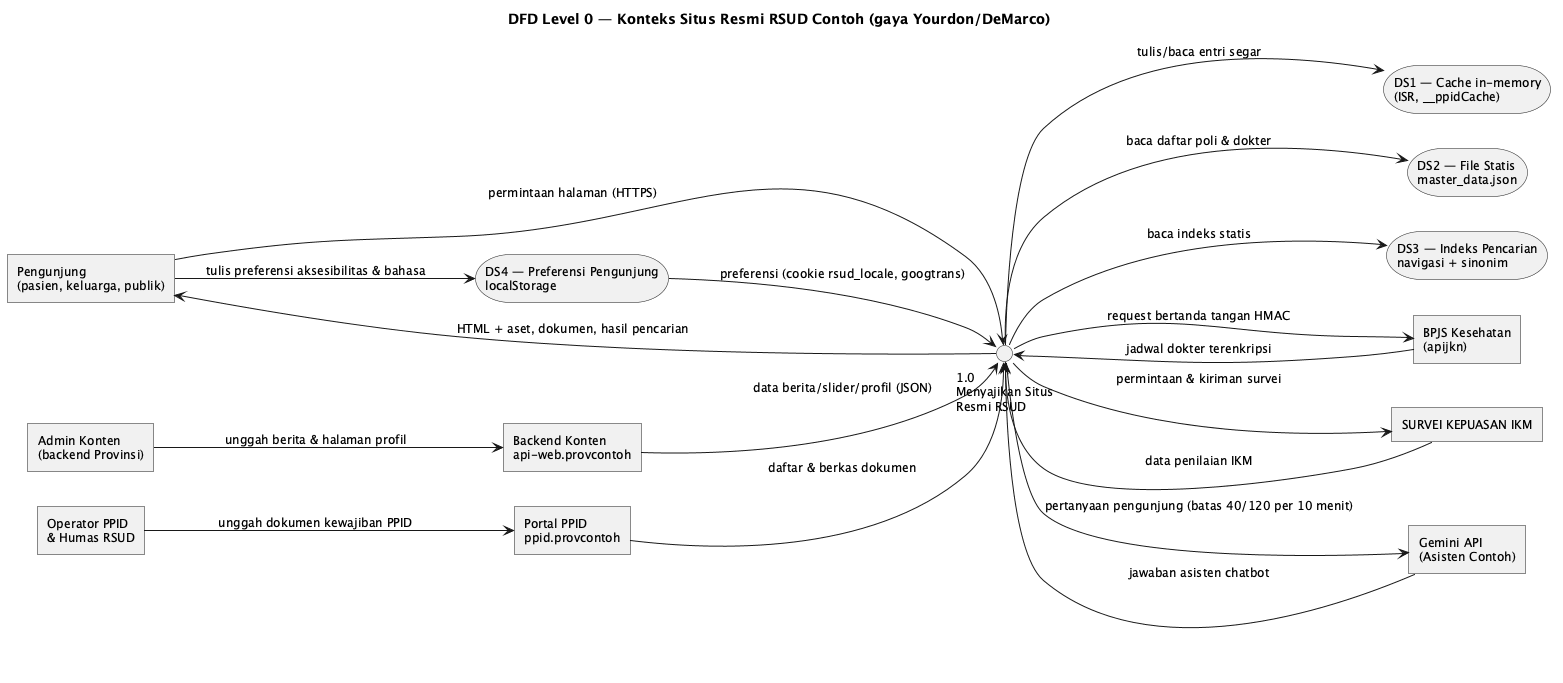

The diagram above was rendered by PlantUML. Its source (embedded in the PNG):
@startuml
skinparam backgroundStyle white
skinparam shadowing false
skinparam roundcorner 0
skinparam defaultFontSize 12
skinparam roundCorner 0
title DFD Level 0 — Konteks Situs Resmi RSUD Contoh (gaya Yourdon/DeMarco)

left to right direction

rectangle "Pengunjung\n(pasien, keluarga, publik)" as E1
rectangle "Admin Konten\n(backend Provinsi)" as E2
rectangle "Operator PPID\n& Humas RSUD" as E3

circle "1.0\nMenyajikan Situs\nResmi RSUD" as P1

storage "DS1 — Cache in-memory\n(ISR, __ppidCache)" as D1
storage "DS2 — File Statis\nmaster_data.json" as D2
storage "DS3 — Indeks Pencarian\nnavigasi + sinonim" as D3
storage "DS4 — Preferensi Pengunjung\nlocalStorage" as D4

rectangle "Backend Konten\napi-web.provcontoh" as X1
rectangle "Portal PPID\nppid.provcontoh" as X2
rectangle "BPJS Kesehatan\n(apijkn)" as X3
rectangle "SURVEI KEPUASAN IKM" as X4
rectangle "Gemini API\n(Asisten Contoh)" as X5

E1 --> P1 : permintaan halaman (HTTPS)
P1 --> E1 : HTML + aset, dokumen, hasil pencarian
E2 --> X1 : unggah berita & halaman profil
E3 --> X2 : unggah dokumen kewajiban PPID
X1 --> P1 : data berita/slider/profil (JSON)
X2 --> P1 : daftar & berkas dokumen
X3 --> P1 : jadwal dokter terenkripsi
X4 --> P1 : data penilaian IKM
X5 --> P1 : jawaban asisten chatbot
P1 --> X3 : request bertanda tangan HMAC
P1 --> X4 : permintaan & kiriman survei
P1 --> X5 : pertanyaan pengunjung (batas 40/120 per 10 menit)
P1 --> D1 : tulis/baca entri segar
P1 --> D2 : baca daftar poli & dokter
P1 --> D3 : baca indeks statis
E1 --> D4 : tulis preferensi aksesibilitas & bahasa
D4 --> P1 : preferensi (cookie rsud_locale, googtrans)

@enduml